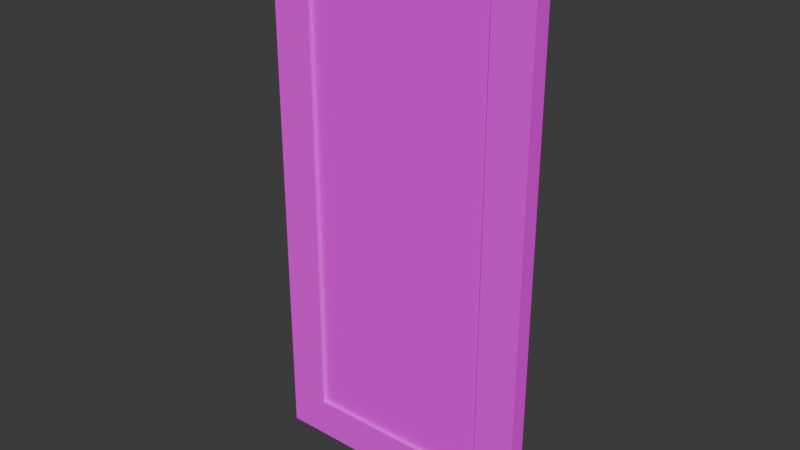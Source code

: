 # Source: Exterior_Window_1.blend  (saved by Blender 4.0.36; exported with 4.5.12 LTS)
import bpy
from mathutils import Matrix  # noqa: F401  (used for matrix-valued properties, if any)

bpy.ops.wm.read_factory_settings(use_empty=True)
scene = bpy.context.scene
scene.name = 'Scene'

# ---- collections
col_collection = bpy.data.collections.new('Collection'); scene.collection.children.link(col_collection)

# ---- images (referenced by path relative to the original .blend; pixels are not part of the script)
import os
ASSET_DIR = os.environ.get("B2B_ASSET_DIR", "")  # directory of the original .blend (textures are referenced by path, not embedded)
HERE = os.path.dirname(os.path.abspath(__file__))  # packed textures are extracted next to this script under _unpacked/

def load_image(name, relpath, width, height, colorspace="sRGB"):
    """Load a texture the original file referenced (path relative to the .blend, or extracted next to this script)."""
    p = next((c for c in (os.path.join(HERE, relpath), os.path.join(ASSET_DIR, relpath)) if relpath and os.path.exists(c)), "")
    if p:
        img = bpy.data.images.load(p, check_existing=True)
        img.name = name
    else:  # same state as the original file: an image datablock whose file is absent (Cycles renders it pink)
        img = bpy.data.images.new(name, width, height)
        img.source = "FILE"
        img.filepath = "//" + (relpath or name)
    img.colorspace_settings.name = colorspace
    return img
img_frame_1_texture_1_png = load_image('Frame 1 Texture 1.png', 'Frame 1 Texture 1.png', 1024, 1024, 'sRGB')
img_window_128x128_png = load_image('Window 128x128.png', 'Window 128x128.png', 1024, 1024, 'sRGB')

# ---- materials (node trees are filled in below, after node groups)
mat_window_frame = bpy.data.materials.new('Window Frame')
mat_window_frame.use_transparent_shadow = False
mat_window = bpy.data.materials.new('Window')
mat_window.use_transparent_shadow = False

# ---- material node trees
mat_window_frame.use_nodes = True; mat_window_frame.node_tree.nodes.clear()
_N = mat_window_frame.node_tree.nodes; _L = mat_window_frame.node_tree.links
n0 = _N.new('ShaderNodeBsdfPrincipled'); n0.name = 'Principled BSDF'; n0.location = (10, 300)
n0.inputs[2].default_value = 1.0
n0.inputs[3].default_value = 1.45
n1 = _N.new('ShaderNodeOutputMaterial'); n1.name = 'Material Output'; n1.location = (300, 300)
n2 = _N.new('ShaderNodeTexImage'); n2.name = 'Image Texture'; n2.location = (-339, 227)
n2.image = img_frame_1_texture_1_png
_L.new(n0.outputs[0], n1.inputs[0])
_L.new(n2.outputs[0], n0.inputs[0])
n1.is_active_output = True
mat_window.use_nodes = True; mat_window.node_tree.nodes.clear()
_N = mat_window.node_tree.nodes; _L = mat_window.node_tree.links
n0 = _N.new('ShaderNodeBsdfPrincipled'); n0.name = 'Principled BSDF'; n0.location = (10, 300)
n0.inputs[2].default_value = 1.0
n0.inputs[3].default_value = 1.45
n0.inputs[13].default_value = 0.0
n1 = _N.new('ShaderNodeOutputMaterial'); n1.name = 'Material Output'; n1.location = (300, 300)
n2 = _N.new('ShaderNodeTexImage'); n2.name = 'Image Texture'; n2.location = (-373, 228)
n2.image = img_window_128x128_png
_L.new(n0.outputs[0], n1.inputs[0])
_L.new(n2.outputs[0], n0.inputs[0])
n1.is_active_output = True

# ---- world
world_world = bpy.data.worlds.new('World'); scene.world = world_world
world_world.use_nodes = True; world_world.node_tree.nodes.clear()
_N = world_world.node_tree.nodes; _L = world_world.node_tree.links
n0 = _N.new('ShaderNodeOutputWorld'); n0.name = 'World Output'; n0.location = (300, 300)
n1 = _N.new('ShaderNodeBackground'); n1.name = 'Background'; n1.location = (10, 300)
n1.inputs[0].default_value = (0.05088, 0.05088, 0.05088, 1.0)
_L.new(n1.outputs[0], n0.inputs[0])
n0.is_active_output = True
world_world.color = (0.05088, 0.05088, 0.05088)
world_world.use_sun_shadow = False
world_world.sun_shadow_jitter_overblur = 0.0

# ---- meshes
me_cube = bpy.data.meshes.new('Cube')
me_cube.from_pydata([(-1.0, -0.125, 0.5), (-1.0, -0.125, 4.5), (-1.0, -2.037e-07, 0.5), (-1.0, -2.037e-07, 4.5), (1.0, -0.125, 0.5), (1.0, -0.125, 4.5), (1.0, -2.037e-07, 0.5), (1.0, -2.037e-07, 4.5), (-0.7001, -2.018e-07, 0.7934), (-0.7001, -2.018e-07, 4.207), (0.7001, -2.037e-07, 4.5), (0.7001, -0.125, 0.5), (0.7001, -2.037e-07, 0.5), (0.7001, -0.125, 4.5), (-0.7001, -2.037e-07, 0.5), (-0.7001, -0.125, 4.5), (-0.7001, -2.037e-07, 4.5), (-0.7001, -0.125, 0.5), (-1.0, -0.125, 0.7934), (-1.0, -0.125, 4.207), (-1.0, -2.037e-07, 4.207), (-1.0, -2.037e-07, 0.7934), (1.0, -2.037e-07, 4.207), (1.0, -2.037e-07, 0.7934), (1.0, -0.125, 4.207), (1.0, -0.125, 0.7934), (0.7001, -2.018e-07, 0.7934), (0.7001, -2.018e-07, 4.207), (0.7001, -0.125, 4.207), (0.7001, -0.125, 0.7934), (-0.7001, -0.125, 4.207), (-0.7001, -0.125, 0.7934)], [], [(19, 1, 3, 20), (22, 7, 5, 24), (30, 15, 1, 19), (12, 6, 4, 11), (16, 3, 1, 15), (28, 30, 9, 27), (24, 5, 13, 28), (11, 29, 31, 17), (7, 10, 13, 5), (2, 14, 17, 0), (14, 12, 11, 17), (29, 28, 27, 26), (13, 15, 30, 28), (4, 25, 29, 11), (25, 24, 28, 29), (31, 29, 26, 8), (30, 31, 8, 9), (17, 31, 18, 0), (31, 30, 19, 18), (6, 23, 25, 4), (23, 22, 24, 25), (0, 18, 21, 2), (18, 19, 20, 21), (10, 16, 15, 13)])
_uv = me_cube.uv_layers.new(name='UVMap')
_uv.uv.foreach_set('vector', [6.504e-05, 0.9999, 6.5e-05, 6.581e-05, 0.4079, 6.58e-05, 0.4079, 0.9999, 0.4079, 6.5e-05, 0.4079, 0.9999, 6.53e-05, 0.9999, 6.53e-05, 6.5e-05, 0.4079, 0.3833, 0.9972, 0.3833, 0.9972, 0.9949, 0.4079, 0.9949, 6.458e-05, 0.9999, 6.449e-05, 6.458e-05, 0.4079, 6.479e-05, 0.4079, 0.9999, 0.4079, 6.437e-05, 0.4079, 0.9999, 6.458e-05, 0.9999, 6.453e-05, 6.439e-05, 2.988e-05, 1.0, 2.996e-05, 2.984e-05, 0.4079, 2.983e-05, 0.4079, 1.0, 0.4079, 0.3833, 0.9972, 0.3833, 0.9972, 0.9949, 0.4079, 0.9949, 4.578e-05, 4.576e-05, 0.4079, 4.578e-05, 0.4079, 1.0, 4.582e-05, 1.0, 0.4079, 6.476e-05, 0.4079, 0.9999, 6.458e-05, 0.9999, 6.453e-05, 6.478e-05, 6.458e-05, 0.9999, 6.439e-05, 6.458e-05, 0.4079, 6.467e-05, 0.4079, 0.9999, 0.4079, 2.983e-05, 0.4079, 1.0, 2.988e-05, 1.0, 2.996e-05, 2.984e-05, 0.4079, 1.919e-05, 0.4079, 1.0, 1.914e-05, 1.0, 1.915e-05, 1.917e-05, 0.4079, 4.575e-05, 0.4079, 1.0, 4.567e-05, 1.0, 4.563e-05, 4.576e-05, 0.4079, 0.3833, 0.9972, 0.3833, 0.9972, 0.9949, 0.4079, 0.9949, 0.4079, 2.965e-05, 0.4079, 1.0, 2.963e-05, 1.0, 2.969e-05, 2.967e-05, 3.003e-05, 1.0, 2.987e-05, 2.988e-05, 0.4079, 2.989e-05, 0.4079, 1.0, 1.914e-05, 1.0, 1.914e-05, 1.917e-05, 0.4079, 1.916e-05, 0.4079, 1.0, 0.4079, 0.3833, 0.9972, 0.3833, 0.9972, 0.9949, 0.4079, 0.9949, 0.4079, 2.968e-05, 0.4079, 1.0, 2.965e-05, 1.0, 2.965e-05, 2.979e-05, 0.4079, 6.521e-05, 0.4079, 0.9999, 6.525e-05, 0.9999, 6.525e-05, 6.52e-05, 0.4079, 1.916e-05, 0.4079, 1.0, 1.914e-05, 1.0, 1.914e-05, 1.917e-05, 0.4079, 6.521e-05, 0.4079, 0.9999, 6.535e-05, 0.9999, 6.525e-05, 6.52e-05, 0.4079, 1.925e-05, 0.4079, 1.0, 1.914e-05, 1.0, 1.914e-05, 1.912e-05, 2.995e-05, 1.0, 2.988e-05, 2.988e-05, 0.4079, 2.989e-05, 0.4079, 1.0])
me_cube.materials.append(mat_window_frame)
me_cube.update()
me_cube_001 = bpy.data.meshes.new('Cube.001')
me_cube_001.from_pydata([(-0.7001, -0.09687, 0.7934), (-0.7001, -0.09687, 4.207), (0.7001, -0.09687, 0.7934), (0.7001, -0.09687, 4.207), (-0.01307, -0.09687, 4.207), (0.01307, -0.09687, 4.207), (0.01307, -0.09687, 0.7934), (-0.01307, -0.09687, 0.7934), (0.7001, -0.09687, 3.366), (0.7001, -0.09687, 3.34), (0.7001, -0.09687, 2.513), (0.7001, -0.09687, 2.487), (0.7001, -0.09687, 1.66), (0.7001, -0.09687, 1.634), (-0.7001, -0.09687, 3.34), (-0.7001, -0.09687, 3.366), (-0.7001, -0.09687, 2.487), (-0.7001, -0.09687, 2.513), (-0.7001, -0.09687, 1.634), (-0.7001, -0.09687, 1.66), (-0.01307, -0.09687, 3.366), (-0.01307, -0.09687, 3.34), (0.01307, -0.09687, 3.34), (0.01307, -0.09687, 3.366), (-0.01307, -0.09687, 2.513), (-0.01307, -0.09687, 2.487), (0.01307, -0.09687, 2.487), (0.01307, -0.09687, 2.513), (-0.01307, -0.09687, 1.634), (0.01307, -0.09687, 1.634), (0.01307, -0.09687, 1.66), (-0.01307, -0.09687, 1.66)], [], [(8, 3, 5, 23), (7, 28, 18, 0), (10, 9, 22, 27), (24, 21, 14, 17), (12, 11, 26, 30), (2, 13, 29, 6), (31, 25, 16, 19), (20, 21, 22, 23), (24, 25, 26, 27), (28, 29, 30, 31), (28, 7, 6, 29), (4, 20, 23, 5), (21, 24, 27, 22), (25, 31, 30, 26), (12, 30, 29, 13), (10, 27, 26, 11), (8, 23, 22, 9), (31, 19, 18, 28), (24, 17, 16, 25), (20, 15, 14, 21), (20, 4, 1, 15)])
_uv = me_cube_001.uv_layers.new(name='UVMap')
_uv.uv.foreach_set('vector', [0.7343, 9.051e-05, 0.7343, 0.9999, 9.038e-05, 0.9999, 9.038e-05, 9.05e-05, 0.7343, 9.042e-05, 0.7343, 0.9999, 9.043e-05, 0.9999, 9.043e-05, 9.036e-05, 0.7343, 9.108e-05, 0.7343, 0.9999, 9.109e-05, 0.9999, 9.109e-05, 9.107e-05, 0.7343, 9.108e-05, 0.7343, 0.9999, 9.114e-05, 0.9999, 9.114e-05, 9.107e-05, 0.7343, 9.108e-05, 0.7343, 0.9999, 9.116e-05, 0.9999, 9.112e-05, 9.121e-05, 0.7343, 9.042e-05, 0.7343, 0.9999, 9.047e-05, 0.9999, 9.037e-05, 9.043e-05, 0.7343, 9.108e-05, 0.7343, 0.9999, 9.121e-05, 0.9999, 9.114e-05, 9.121e-05, 0.9995, 0.5093, 0.7461, 0.5093, 0.7461, 0.4907, 0.9995, 0.4907, 0.9995, 0.5093, 0.7461, 0.5093, 0.7461, 0.4907, 0.9995, 0.4907, 0.7461, 0.5093, 0.7461, 0.4907, 0.9995, 0.4907, 0.9995, 0.5093, 0.7461, 1.0, 0.7461, 1.758e-05, 0.9995, 1.758e-05, 0.9995, 1.0, 0.7461, 1.0, 0.7461, 1.758e-05, 0.9995, 1.758e-05, 0.9995, 1.0, 0.7461, 1.0, 0.7461, 1.758e-05, 0.9995, 1.758e-05, 0.9995, 1.0, 0.7461, 1.0, 0.7461, 1.773e-05, 0.9995, 1.773e-05, 0.9995, 1.0, 0.9995, 1.365e-05, 0.9995, 0.4907, 0.7461, 0.4907, 0.7461, 1.365e-05, 0.9995, 1.365e-05, 0.9995, 0.4907, 0.7461, 0.4907, 0.7461, 1.365e-05, 0.9995, 1.365e-05, 0.9995, 0.4907, 0.7461, 0.4907, 0.7461, 1.365e-05, 0.9995, 0.5093, 0.9995, 1.0, 0.7461, 1.0, 0.7461, 0.5093, 0.9995, 0.5093, 0.9995, 1.0, 0.7461, 1.0, 0.7461, 0.5093, 0.9995, 0.5093, 0.9995, 1.0, 0.7461, 1.0, 0.7461, 0.5093, 0.7343, 9.051e-05, 0.7343, 0.9999, 9.043e-05, 0.9999, 9.043e-05, 9.05e-05])
me_cube_001.materials.append(mat_window)
me_cube_001.update()

# ---- objects
ob_cube = bpy.data.objects.new('Cube', me_cube)
ob_cube_001 = bpy.data.objects.new('Cube.001', me_cube_001)

# ---- transforms, parenting, visibility, modifiers, constraints
ob_cube.location = (0.0, 0.0, 0.0)
ob_cube_001.location = (0.0, 0.0, 0.0)

# ---- collection membership
col_collection.objects.link(ob_cube)
col_collection.objects.link(ob_cube_001)

# ---- scene / render settings (as saved in the file)
scene.frame_start = 1; scene.frame_end = 250; scene.frame_set(1)
scene.render.engine = 'BLENDER_EEVEE_NEXT'
scene.cycles.sampling_pattern = 'TABULATED_SOBOL'
bpy.context.view_layer.update()

# ---- added for rendering (the .blend has no active camera and no usable light): camera, sun
cam_auto = bpy.data.cameras.new('AutoCamera')
cam_auto.lens = 50.0
cam_auto.sensor_width = 36.0
cam_auto.clip_end = 1000.0
ob_auto_camera = bpy.data.objects.new('AutoCamera', cam_auto)
scene.collection.objects.link(ob_auto_camera)
ob_auto_camera.location = (4.13935, -5.02972, 5.81148)
ob_auto_camera.rotation_euler = (1.09748, -7.21219e-08, 0.694738)
scene.camera = ob_auto_camera
light_auto_sun = bpy.data.lights.new('AutoSun', 'SUN')
light_auto_sun.energy = 3.0
light_auto_sun.angle = 0.0523599
ob_auto_sun = bpy.data.objects.new('AutoSun', light_auto_sun)
scene.collection.objects.link(ob_auto_sun)
ob_auto_sun.rotation_euler = (0.872665, 0.174533, 0.523599)
bpy.context.view_layer.update()

